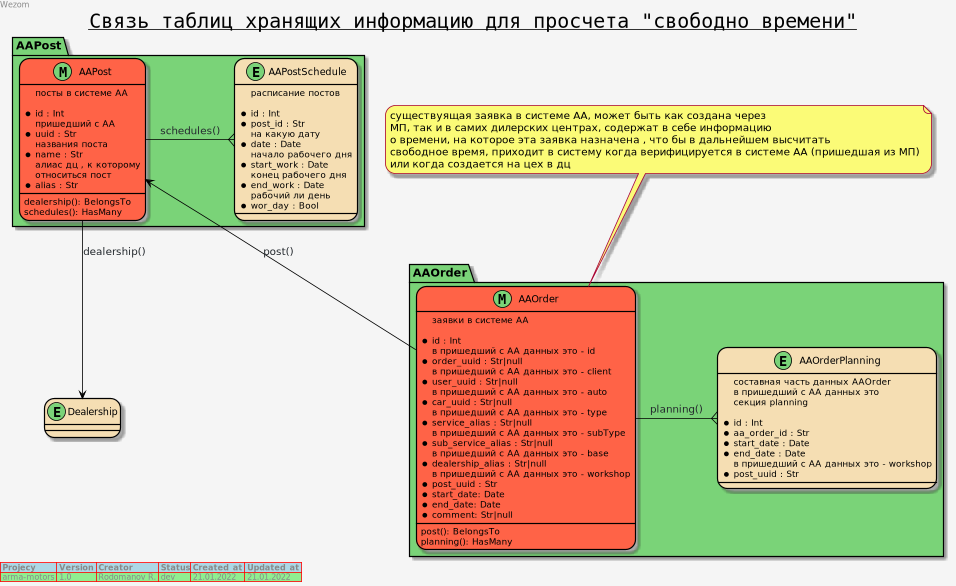

The diagram above was rendered by PlantUML. Its source (embedded in the PNG):
@startuml

title
<u>Связь таблиц хранящих информацию для просчета "свободно времени"</u>
end title

left header
Wezom
endheader

skinparam {
    TitleFontSize 25
    TitleFontName Courier
    ArrowColor #033649
    ArrowFontColor #24292e
    BackgroundColor #f5f5f5
    BorderColor black
    RoundCorner 25
}

skinparam class {
    BackgroundColor Wheat
    BorderColor Black
}

skinparam stereotypeCBackgroundColor DimGray

    package AAPost #7ad378 {

        class AAPost <<(M,#7ad378)>> #tomato {
            посты в системе АА

            * id : Int
            пришедший с АА
            * uuid : Str
            названия поста
            * name : Str
            алиас дц , к которому
             относиться пост
            * alias : Str

            dealership(): BelongsTo
            schedules(): HasMany
        }

        class AAPostSchedule <<(E,#7ad378)>> {
            расписание постов

            * id : Int
            * post_id : Str
            на какую дату
            * date : Date
            начало рабочего дня
            * start_work : Date
            конец рабочего дня
            * end_work : Date
            рабочий ли день
            * wor_day : Bool
        }
    }

    package AAOrder #7ad378 {

        class AAOrder <<(M,#7ad378)>> #tomato {
            заявки в системе АА

            * id : Int
            в пришедший с АА данных это - id
            * order_uuid : Str|null
            в пришедший с АА данных это - client
            * user_uuid : Str|null
            в пришедший с АА данных это - auto
            * car_uuid : Str|null
            в пришедший с АА данных это - type
            * service_alias : Str|null
            в пришедший с АА данных это - subType
            * sub_service_alias : Str|null
            в пришедший с АА данных это - base
            * dealership_alias : Str|null
            в пришедший с АА данных это - workshop
            * post_uuid : Str
            * start_date: Date
            * end_date: Date
            * comment: Str|null

            post(): BelongsTo
            planning(): HasMany
        }

        class AAOrderPlanning <<(E,#7ad378)>> {
            составная часть данных AAOrder
            в пришедший с АА данных это
            секция planning

            * id : Int
            * aa_order_id : Str
            * start_date : Date
            * end_date : Date
            в пришедший с АА данных это - workshop
            * post_uuid : Str
        }
    }

    class Dealership <<(E,#7ad378)>> {}

note top of AAOrder
 существуящая заявка в системе АА, может быть как создана через
 МП, так и в самих дилерских центрах, содержат в себе информацию
 о времени, на которое эта заявка назначена , что бы в дальнейшем высчитать
 свободное время, приходит в систему когда верифицируется в системе АА (пришедшая из МП)
 или когда создается на цех в дц
endnote

AAPost -[#black]-> Dealership :dealership()
AAPostSchedule }-left[#black]- AAPost :schedules()

AAOrder -up[#black]-> AAPost : post()
AAOrderPlanning }-left[#black]- AAOrder :planning()


left footer
<#lightblue,#red>|= Projecy|= Version |= Creator |= Status|= Created_at |= Updated_at |
<#lightgreen>| arma-motors | 1.0 | Rodomanov R. | dev | 21.01.2022 | 21.01.2022 |
endfooter
@enduml